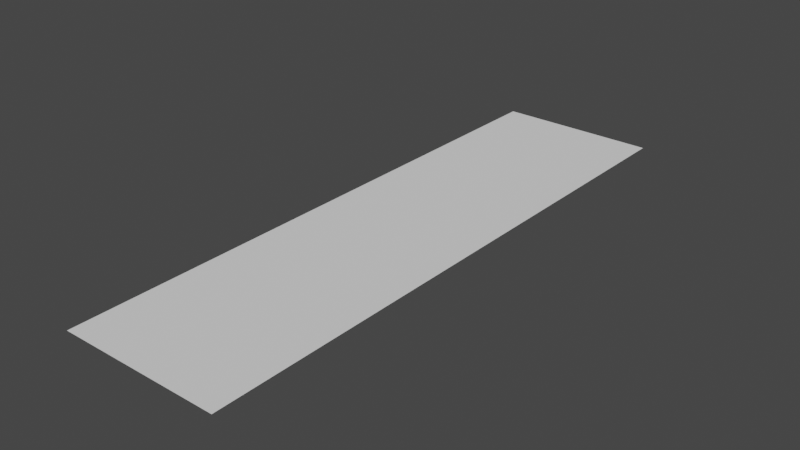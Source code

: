 # Source: bldg3.blend  (saved by Blender 2.82.7; exported with 4.5.12 LTS)
import bpy
from mathutils import Matrix  # noqa: F401  (used for matrix-valued properties, if any)

bpy.ops.wm.read_factory_settings(use_empty=True)
scene = bpy.context.scene
scene.name = 'Scene'

# ---- collections
col_collection = bpy.data.collections.new('Collection'); scene.collection.children.link(col_collection)

# ---- world
world_world = bpy.data.worlds.new('World'); scene.world = world_world
world_world.use_nodes = True; world_world.node_tree.nodes.clear()
_N = world_world.node_tree.nodes; _L = world_world.node_tree.links
n0 = _N.new('ShaderNodeOutputWorld'); n0.name = 'World Output'; n0.location = (300, 300)
n1 = _N.new('ShaderNodeBackground'); n1.name = 'Background'; n1.location = (10, 300)
n1.inputs[0].default_value = (0.05088, 0.05088, 0.05088, 1.0)
_L.new(n1.outputs[0], n0.inputs[0])
n0.is_active_output = True
world_world.color = (0.05088, 0.05088, 0.05088)
world_world.use_sun_shadow = False
world_world.sun_shadow_jitter_overblur = 0.0

# ---- meshes
me_plane = bpy.data.meshes.new('Plane')
me_plane.from_pydata([(0.09231, 0.0002256, 0.0), (-0.09231, 0.0002256, 0.0), (0.09231, 0.6707, 0.0), (-0.09231, 0.6707, 0.0)], [], [(1, 0, 2, 3)])
_uv = me_plane.uv_layers.new(name='UVMap')
_uv.uv.foreach_set('vector', [0.6614, 0.0001, 0.7537, 0.0001, 0.7537, 0.3353, 0.6614, 0.3353])
me_plane.use_remesh_fix_poles = True
me_plane.use_remesh_preserve_attributes = False
me_plane.use_mirror_vertex_groups = False
me_plane.update()

# ---- objects
ob_bldg3 = bpy.data.objects.new('bldg3', me_plane)

# ---- transforms, parenting, visibility, modifiers, constraints
ob_bldg3.location = (0.0, 0.0, 0.0)
ob_bldg3.lineart.crease_threshold = 0.0

# ---- collection membership
col_collection.objects.link(ob_bldg3)

# ---- scene / render settings (as saved in the file)
scene.frame_start = 1; scene.frame_end = 250; scene.frame_set(1)
scene.render.engine = 'BLENDER_EEVEE_NEXT'
scene.cycles.use_denoising = False
scene.cycles.samples = 128
scene.cycles.sampling_pattern = 'TABULATED_SOBOL'
scene.cycles.use_adaptive_sampling = False
scene.cycles.use_light_tree = False
scene.view_settings.view_transform = 'Filmic'
bpy.context.view_layer.update()

# ---- added for rendering (the .blend has no active camera and no usable light): camera, sun
cam_auto = bpy.data.cameras.new('AutoCamera')
cam_auto.lens = 50.0
cam_auto.sensor_width = 36.0
cam_auto.clip_end = 1000.0
ob_auto_camera = bpy.data.objects.new('AutoCamera', cam_auto)
scene.collection.objects.link(ob_auto_camera)
ob_auto_camera.location = (0.643394, -0.436627, 0.514715)
ob_auto_camera.rotation_euler = (1.09748, -7.21219e-08, 0.694738)
scene.camera = ob_auto_camera
light_auto_sun = bpy.data.lights.new('AutoSun', 'SUN')
light_auto_sun.energy = 3.0
light_auto_sun.angle = 0.0523599
ob_auto_sun = bpy.data.objects.new('AutoSun', light_auto_sun)
scene.collection.objects.link(ob_auto_sun)
ob_auto_sun.rotation_euler = (0.872665, 0.174533, 0.523599)
bpy.context.view_layer.update()
